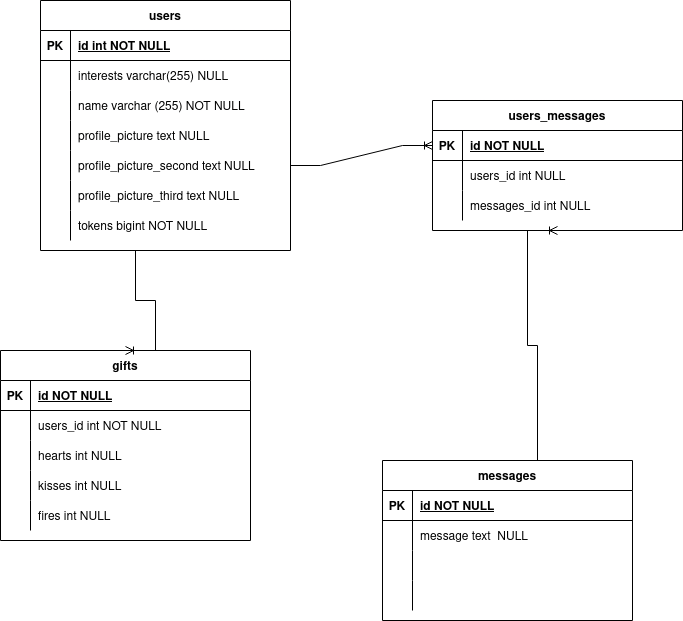

The diagram above was exported from draw.io. Its source (the exported page's mxGraphModel, read from the mxfile embedded in the PNG):
<mxGraphModel dx="1108" dy="449" grid="1" gridSize="10" guides="1" tooltips="1" connect="1" arrows="1" fold="1" page="1" pageScale="1" pageWidth="850" pageHeight="1100" math="0" shadow="0" extFonts="Permanent Marker^https://fonts.googleapis.com/css?family=Permanent+Marker">
  <root>
    <mxCell id="0" />
    <mxCell id="1" parent="0" />
    <mxCell id="C-vyLk0tnHw3VtMMgP7b-2" value="messages" style="shape=table;startSize=30;container=1;collapsible=1;childLayout=tableLayout;fixedRows=1;rowLines=0;fontStyle=1;align=center;resizeLast=1;" parent="1" vertex="1">
      <mxGeometry x="1140" y="500" width="250" height="160" as="geometry" />
    </mxCell>
    <mxCell id="C-vyLk0tnHw3VtMMgP7b-3" value="" style="shape=partialRectangle;collapsible=0;dropTarget=0;pointerEvents=0;fillColor=none;points=[[0,0.5],[1,0.5]];portConstraint=eastwest;top=0;left=0;right=0;bottom=1;" parent="C-vyLk0tnHw3VtMMgP7b-2" vertex="1">
      <mxGeometry y="30" width="250" height="30" as="geometry" />
    </mxCell>
    <mxCell id="C-vyLk0tnHw3VtMMgP7b-4" value="PK" style="shape=partialRectangle;overflow=hidden;connectable=0;fillColor=none;top=0;left=0;bottom=0;right=0;fontStyle=1;" parent="C-vyLk0tnHw3VtMMgP7b-3" vertex="1">
      <mxGeometry width="30" height="30" as="geometry">
        <mxRectangle width="30" height="30" as="alternateBounds" />
      </mxGeometry>
    </mxCell>
    <mxCell id="C-vyLk0tnHw3VtMMgP7b-5" value="id NOT NULL" style="shape=partialRectangle;overflow=hidden;connectable=0;fillColor=none;top=0;left=0;bottom=0;right=0;align=left;spacingLeft=6;fontStyle=5;" parent="C-vyLk0tnHw3VtMMgP7b-3" vertex="1">
      <mxGeometry x="30" width="220" height="30" as="geometry">
        <mxRectangle width="220" height="30" as="alternateBounds" />
      </mxGeometry>
    </mxCell>
    <mxCell id="C-vyLk0tnHw3VtMMgP7b-6" value="" style="shape=partialRectangle;collapsible=0;dropTarget=0;pointerEvents=0;fillColor=none;points=[[0,0.5],[1,0.5]];portConstraint=eastwest;top=0;left=0;right=0;bottom=0;" parent="C-vyLk0tnHw3VtMMgP7b-2" vertex="1">
      <mxGeometry y="60" width="250" height="30" as="geometry" />
    </mxCell>
    <mxCell id="C-vyLk0tnHw3VtMMgP7b-7" value="" style="shape=partialRectangle;overflow=hidden;connectable=0;fillColor=none;top=0;left=0;bottom=0;right=0;" parent="C-vyLk0tnHw3VtMMgP7b-6" vertex="1">
      <mxGeometry width="30" height="30" as="geometry">
        <mxRectangle width="30" height="30" as="alternateBounds" />
      </mxGeometry>
    </mxCell>
    <mxCell id="C-vyLk0tnHw3VtMMgP7b-8" value="message text  NULL" style="shape=partialRectangle;overflow=hidden;connectable=0;fillColor=none;top=0;left=0;bottom=0;right=0;align=left;spacingLeft=6;" parent="C-vyLk0tnHw3VtMMgP7b-6" vertex="1">
      <mxGeometry x="30" width="220" height="30" as="geometry">
        <mxRectangle width="220" height="30" as="alternateBounds" />
      </mxGeometry>
    </mxCell>
    <mxCell id="vWWdIYjOO69hNHzEr2XR-74" value="" style="shape=partialRectangle;collapsible=0;dropTarget=0;pointerEvents=0;fillColor=none;points=[[0,0.5],[1,0.5]];portConstraint=eastwest;top=0;left=0;right=0;bottom=0;" parent="C-vyLk0tnHw3VtMMgP7b-2" vertex="1">
      <mxGeometry y="90" width="250" height="30" as="geometry" />
    </mxCell>
    <mxCell id="vWWdIYjOO69hNHzEr2XR-75" value="" style="shape=partialRectangle;overflow=hidden;connectable=0;fillColor=none;top=0;left=0;bottom=0;right=0;" parent="vWWdIYjOO69hNHzEr2XR-74" vertex="1">
      <mxGeometry width="30" height="30" as="geometry">
        <mxRectangle width="30" height="30" as="alternateBounds" />
      </mxGeometry>
    </mxCell>
    <mxCell id="vWWdIYjOO69hNHzEr2XR-76" value="" style="shape=partialRectangle;overflow=hidden;connectable=0;fillColor=none;top=0;left=0;bottom=0;right=0;align=left;spacingLeft=6;" parent="vWWdIYjOO69hNHzEr2XR-74" vertex="1">
      <mxGeometry x="30" width="220" height="30" as="geometry">
        <mxRectangle width="220" height="30" as="alternateBounds" />
      </mxGeometry>
    </mxCell>
    <mxCell id="C-vyLk0tnHw3VtMMgP7b-9" value="" style="shape=partialRectangle;collapsible=0;dropTarget=0;pointerEvents=0;fillColor=none;points=[[0,0.5],[1,0.5]];portConstraint=eastwest;top=0;left=0;right=0;bottom=0;" parent="C-vyLk0tnHw3VtMMgP7b-2" vertex="1">
      <mxGeometry y="120" width="250" height="30" as="geometry" />
    </mxCell>
    <mxCell id="C-vyLk0tnHw3VtMMgP7b-10" value="" style="shape=partialRectangle;overflow=hidden;connectable=0;fillColor=none;top=0;left=0;bottom=0;right=0;" parent="C-vyLk0tnHw3VtMMgP7b-9" vertex="1">
      <mxGeometry width="30" height="30" as="geometry">
        <mxRectangle width="30" height="30" as="alternateBounds" />
      </mxGeometry>
    </mxCell>
    <mxCell id="C-vyLk0tnHw3VtMMgP7b-11" value="" style="shape=partialRectangle;overflow=hidden;connectable=0;fillColor=none;top=0;left=0;bottom=0;right=0;align=left;spacingLeft=6;" parent="C-vyLk0tnHw3VtMMgP7b-9" vertex="1">
      <mxGeometry x="30" width="220" height="30" as="geometry">
        <mxRectangle width="220" height="30" as="alternateBounds" />
      </mxGeometry>
    </mxCell>
    <mxCell id="C-vyLk0tnHw3VtMMgP7b-13" value="gifts" style="shape=table;startSize=30;container=1;collapsible=1;childLayout=tableLayout;fixedRows=1;rowLines=0;fontStyle=1;align=center;resizeLast=1;" parent="1" vertex="1">
      <mxGeometry x="758" y="390" width="250" height="190" as="geometry" />
    </mxCell>
    <mxCell id="C-vyLk0tnHw3VtMMgP7b-14" value="" style="shape=partialRectangle;collapsible=0;dropTarget=0;pointerEvents=0;fillColor=none;points=[[0,0.5],[1,0.5]];portConstraint=eastwest;top=0;left=0;right=0;bottom=1;" parent="C-vyLk0tnHw3VtMMgP7b-13" vertex="1">
      <mxGeometry y="30" width="250" height="30" as="geometry" />
    </mxCell>
    <mxCell id="C-vyLk0tnHw3VtMMgP7b-15" value="PK" style="shape=partialRectangle;overflow=hidden;connectable=0;fillColor=none;top=0;left=0;bottom=0;right=0;fontStyle=1;" parent="C-vyLk0tnHw3VtMMgP7b-14" vertex="1">
      <mxGeometry width="30" height="30" as="geometry">
        <mxRectangle width="30" height="30" as="alternateBounds" />
      </mxGeometry>
    </mxCell>
    <mxCell id="C-vyLk0tnHw3VtMMgP7b-16" value="id NOT NULL" style="shape=partialRectangle;overflow=hidden;connectable=0;fillColor=none;top=0;left=0;bottom=0;right=0;align=left;spacingLeft=6;fontStyle=5;" parent="C-vyLk0tnHw3VtMMgP7b-14" vertex="1">
      <mxGeometry x="30" width="220" height="30" as="geometry">
        <mxRectangle width="220" height="30" as="alternateBounds" />
      </mxGeometry>
    </mxCell>
    <mxCell id="C-vyLk0tnHw3VtMMgP7b-17" value="" style="shape=partialRectangle;collapsible=0;dropTarget=0;pointerEvents=0;fillColor=none;points=[[0,0.5],[1,0.5]];portConstraint=eastwest;top=0;left=0;right=0;bottom=0;" parent="C-vyLk0tnHw3VtMMgP7b-13" vertex="1">
      <mxGeometry y="60" width="250" height="30" as="geometry" />
    </mxCell>
    <mxCell id="C-vyLk0tnHw3VtMMgP7b-18" value="" style="shape=partialRectangle;overflow=hidden;connectable=0;fillColor=none;top=0;left=0;bottom=0;right=0;" parent="C-vyLk0tnHw3VtMMgP7b-17" vertex="1">
      <mxGeometry width="30" height="30" as="geometry">
        <mxRectangle width="30" height="30" as="alternateBounds" />
      </mxGeometry>
    </mxCell>
    <mxCell id="C-vyLk0tnHw3VtMMgP7b-19" value="users_id int NOT NULL" style="shape=partialRectangle;overflow=hidden;connectable=0;fillColor=none;top=0;left=0;bottom=0;right=0;align=left;spacingLeft=6;" parent="C-vyLk0tnHw3VtMMgP7b-17" vertex="1">
      <mxGeometry x="30" width="220" height="30" as="geometry">
        <mxRectangle width="220" height="30" as="alternateBounds" />
      </mxGeometry>
    </mxCell>
    <mxCell id="vWWdIYjOO69hNHzEr2XR-71" value="" style="shape=partialRectangle;collapsible=0;dropTarget=0;pointerEvents=0;fillColor=none;points=[[0,0.5],[1,0.5]];portConstraint=eastwest;top=0;left=0;right=0;bottom=0;" parent="C-vyLk0tnHw3VtMMgP7b-13" vertex="1">
      <mxGeometry y="90" width="250" height="30" as="geometry" />
    </mxCell>
    <mxCell id="vWWdIYjOO69hNHzEr2XR-72" value="" style="shape=partialRectangle;overflow=hidden;connectable=0;fillColor=none;top=0;left=0;bottom=0;right=0;" parent="vWWdIYjOO69hNHzEr2XR-71" vertex="1">
      <mxGeometry width="30" height="30" as="geometry">
        <mxRectangle width="30" height="30" as="alternateBounds" />
      </mxGeometry>
    </mxCell>
    <mxCell id="vWWdIYjOO69hNHzEr2XR-73" value="hearts int NULL" style="shape=partialRectangle;overflow=hidden;connectable=0;fillColor=none;top=0;left=0;bottom=0;right=0;align=left;spacingLeft=6;" parent="vWWdIYjOO69hNHzEr2XR-71" vertex="1">
      <mxGeometry x="30" width="220" height="30" as="geometry">
        <mxRectangle width="220" height="30" as="alternateBounds" />
      </mxGeometry>
    </mxCell>
    <mxCell id="C-vyLk0tnHw3VtMMgP7b-20" value="" style="shape=partialRectangle;collapsible=0;dropTarget=0;pointerEvents=0;fillColor=none;points=[[0,0.5],[1,0.5]];portConstraint=eastwest;top=0;left=0;right=0;bottom=0;" parent="C-vyLk0tnHw3VtMMgP7b-13" vertex="1">
      <mxGeometry y="120" width="250" height="30" as="geometry" />
    </mxCell>
    <mxCell id="C-vyLk0tnHw3VtMMgP7b-21" value="" style="shape=partialRectangle;overflow=hidden;connectable=0;fillColor=none;top=0;left=0;bottom=0;right=0;" parent="C-vyLk0tnHw3VtMMgP7b-20" vertex="1">
      <mxGeometry width="30" height="30" as="geometry">
        <mxRectangle width="30" height="30" as="alternateBounds" />
      </mxGeometry>
    </mxCell>
    <mxCell id="C-vyLk0tnHw3VtMMgP7b-22" value="kisses int NULL" style="shape=partialRectangle;overflow=hidden;connectable=0;fillColor=none;top=0;left=0;bottom=0;right=0;align=left;spacingLeft=6;" parent="C-vyLk0tnHw3VtMMgP7b-20" vertex="1">
      <mxGeometry x="30" width="220" height="30" as="geometry">
        <mxRectangle width="220" height="30" as="alternateBounds" />
      </mxGeometry>
    </mxCell>
    <mxCell id="vWWdIYjOO69hNHzEr2XR-65" value="" style="shape=partialRectangle;collapsible=0;dropTarget=0;pointerEvents=0;fillColor=none;points=[[0,0.5],[1,0.5]];portConstraint=eastwest;top=0;left=0;right=0;bottom=0;" parent="C-vyLk0tnHw3VtMMgP7b-13" vertex="1">
      <mxGeometry y="150" width="250" height="30" as="geometry" />
    </mxCell>
    <mxCell id="vWWdIYjOO69hNHzEr2XR-66" value="" style="shape=partialRectangle;overflow=hidden;connectable=0;fillColor=none;top=0;left=0;bottom=0;right=0;" parent="vWWdIYjOO69hNHzEr2XR-65" vertex="1">
      <mxGeometry width="30" height="30" as="geometry">
        <mxRectangle width="30" height="30" as="alternateBounds" />
      </mxGeometry>
    </mxCell>
    <mxCell id="vWWdIYjOO69hNHzEr2XR-67" value="fires int NULL" style="shape=partialRectangle;overflow=hidden;connectable=0;fillColor=none;top=0;left=0;bottom=0;right=0;align=left;spacingLeft=6;" parent="vWWdIYjOO69hNHzEr2XR-65" vertex="1">
      <mxGeometry x="30" width="220" height="30" as="geometry">
        <mxRectangle width="220" height="30" as="alternateBounds" />
      </mxGeometry>
    </mxCell>
    <mxCell id="C-vyLk0tnHw3VtMMgP7b-23" value="users" style="shape=table;startSize=30;container=1;collapsible=1;childLayout=tableLayout;fixedRows=1;rowLines=0;fontStyle=1;align=center;resizeLast=1;" parent="1" vertex="1">
      <mxGeometry x="798" y="40" width="250" height="250" as="geometry" />
    </mxCell>
    <mxCell id="C-vyLk0tnHw3VtMMgP7b-24" value="" style="shape=partialRectangle;collapsible=0;dropTarget=0;pointerEvents=0;fillColor=none;points=[[0,0.5],[1,0.5]];portConstraint=eastwest;top=0;left=0;right=0;bottom=1;" parent="C-vyLk0tnHw3VtMMgP7b-23" vertex="1">
      <mxGeometry y="30" width="250" height="30" as="geometry" />
    </mxCell>
    <mxCell id="C-vyLk0tnHw3VtMMgP7b-25" value="PK" style="shape=partialRectangle;overflow=hidden;connectable=0;fillColor=none;top=0;left=0;bottom=0;right=0;fontStyle=1;" parent="C-vyLk0tnHw3VtMMgP7b-24" vertex="1">
      <mxGeometry width="30" height="30" as="geometry">
        <mxRectangle width="30" height="30" as="alternateBounds" />
      </mxGeometry>
    </mxCell>
    <mxCell id="C-vyLk0tnHw3VtMMgP7b-26" value="id int NOT NULL" style="shape=partialRectangle;overflow=hidden;connectable=0;fillColor=none;top=0;left=0;bottom=0;right=0;align=left;spacingLeft=6;fontStyle=5;" parent="C-vyLk0tnHw3VtMMgP7b-24" vertex="1">
      <mxGeometry x="30" width="220" height="30" as="geometry">
        <mxRectangle width="220" height="30" as="alternateBounds" />
      </mxGeometry>
    </mxCell>
    <mxCell id="C-vyLk0tnHw3VtMMgP7b-27" value="" style="shape=partialRectangle;collapsible=0;dropTarget=0;pointerEvents=0;fillColor=none;points=[[0,0.5],[1,0.5]];portConstraint=eastwest;top=0;left=0;right=0;bottom=0;" parent="C-vyLk0tnHw3VtMMgP7b-23" vertex="1">
      <mxGeometry y="60" width="250" height="30" as="geometry" />
    </mxCell>
    <mxCell id="C-vyLk0tnHw3VtMMgP7b-28" value="" style="shape=partialRectangle;overflow=hidden;connectable=0;fillColor=none;top=0;left=0;bottom=0;right=0;" parent="C-vyLk0tnHw3VtMMgP7b-27" vertex="1">
      <mxGeometry width="30" height="30" as="geometry">
        <mxRectangle width="30" height="30" as="alternateBounds" />
      </mxGeometry>
    </mxCell>
    <mxCell id="C-vyLk0tnHw3VtMMgP7b-29" value="interests varchar(255) NULL" style="shape=partialRectangle;overflow=hidden;connectable=0;fillColor=none;top=0;left=0;bottom=0;right=0;align=left;spacingLeft=6;" parent="C-vyLk0tnHw3VtMMgP7b-27" vertex="1">
      <mxGeometry x="30" width="220" height="30" as="geometry">
        <mxRectangle width="220" height="30" as="alternateBounds" />
      </mxGeometry>
    </mxCell>
    <mxCell id="vWWdIYjOO69hNHzEr2XR-50" value="" style="shape=partialRectangle;collapsible=0;dropTarget=0;pointerEvents=0;fillColor=none;points=[[0,0.5],[1,0.5]];portConstraint=eastwest;top=0;left=0;right=0;bottom=0;" parent="C-vyLk0tnHw3VtMMgP7b-23" vertex="1">
      <mxGeometry y="90" width="250" height="30" as="geometry" />
    </mxCell>
    <mxCell id="vWWdIYjOO69hNHzEr2XR-51" value="" style="shape=partialRectangle;overflow=hidden;connectable=0;fillColor=none;top=0;left=0;bottom=0;right=0;" parent="vWWdIYjOO69hNHzEr2XR-50" vertex="1">
      <mxGeometry width="30" height="30" as="geometry">
        <mxRectangle width="30" height="30" as="alternateBounds" />
      </mxGeometry>
    </mxCell>
    <mxCell id="vWWdIYjOO69hNHzEr2XR-52" value="name varchar (255) NOT NULL" style="shape=partialRectangle;overflow=hidden;connectable=0;fillColor=none;top=0;left=0;bottom=0;right=0;align=left;spacingLeft=6;" parent="vWWdIYjOO69hNHzEr2XR-50" vertex="1">
      <mxGeometry x="30" width="220" height="30" as="geometry">
        <mxRectangle width="220" height="30" as="alternateBounds" />
      </mxGeometry>
    </mxCell>
    <mxCell id="vWWdIYjOO69hNHzEr2XR-53" value="" style="shape=partialRectangle;collapsible=0;dropTarget=0;pointerEvents=0;fillColor=none;points=[[0,0.5],[1,0.5]];portConstraint=eastwest;top=0;left=0;right=0;bottom=0;" parent="C-vyLk0tnHw3VtMMgP7b-23" vertex="1">
      <mxGeometry y="120" width="250" height="30" as="geometry" />
    </mxCell>
    <mxCell id="vWWdIYjOO69hNHzEr2XR-54" value="" style="shape=partialRectangle;overflow=hidden;connectable=0;fillColor=none;top=0;left=0;bottom=0;right=0;" parent="vWWdIYjOO69hNHzEr2XR-53" vertex="1">
      <mxGeometry width="30" height="30" as="geometry">
        <mxRectangle width="30" height="30" as="alternateBounds" />
      </mxGeometry>
    </mxCell>
    <mxCell id="vWWdIYjOO69hNHzEr2XR-55" value="profile_picture text NULL" style="shape=partialRectangle;overflow=hidden;connectable=0;fillColor=none;top=0;left=0;bottom=0;right=0;align=left;spacingLeft=6;" parent="vWWdIYjOO69hNHzEr2XR-53" vertex="1">
      <mxGeometry x="30" width="220" height="30" as="geometry">
        <mxRectangle width="220" height="30" as="alternateBounds" />
      </mxGeometry>
    </mxCell>
    <mxCell id="vWWdIYjOO69hNHzEr2XR-56" value="" style="shape=partialRectangle;collapsible=0;dropTarget=0;pointerEvents=0;fillColor=none;points=[[0,0.5],[1,0.5]];portConstraint=eastwest;top=0;left=0;right=0;bottom=0;" parent="C-vyLk0tnHw3VtMMgP7b-23" vertex="1">
      <mxGeometry y="150" width="250" height="30" as="geometry" />
    </mxCell>
    <mxCell id="vWWdIYjOO69hNHzEr2XR-57" value="" style="shape=partialRectangle;overflow=hidden;connectable=0;fillColor=none;top=0;left=0;bottom=0;right=0;" parent="vWWdIYjOO69hNHzEr2XR-56" vertex="1">
      <mxGeometry width="30" height="30" as="geometry">
        <mxRectangle width="30" height="30" as="alternateBounds" />
      </mxGeometry>
    </mxCell>
    <mxCell id="vWWdIYjOO69hNHzEr2XR-58" value="profile_picture_second text NULL" style="shape=partialRectangle;overflow=hidden;connectable=0;fillColor=none;top=0;left=0;bottom=0;right=0;align=left;spacingLeft=6;" parent="vWWdIYjOO69hNHzEr2XR-56" vertex="1">
      <mxGeometry x="30" width="220" height="30" as="geometry">
        <mxRectangle width="220" height="30" as="alternateBounds" />
      </mxGeometry>
    </mxCell>
    <mxCell id="r8VS0t8WhQYeZ_pOtvSp-3" value="" style="shape=partialRectangle;collapsible=0;dropTarget=0;pointerEvents=0;fillColor=none;points=[[0,0.5],[1,0.5]];portConstraint=eastwest;top=0;left=0;right=0;bottom=0;" parent="C-vyLk0tnHw3VtMMgP7b-23" vertex="1">
      <mxGeometry y="180" width="250" height="30" as="geometry" />
    </mxCell>
    <mxCell id="r8VS0t8WhQYeZ_pOtvSp-4" value="" style="shape=partialRectangle;overflow=hidden;connectable=0;fillColor=none;top=0;left=0;bottom=0;right=0;" parent="r8VS0t8WhQYeZ_pOtvSp-3" vertex="1">
      <mxGeometry width="30" height="30" as="geometry">
        <mxRectangle width="30" height="30" as="alternateBounds" />
      </mxGeometry>
    </mxCell>
    <mxCell id="r8VS0t8WhQYeZ_pOtvSp-5" value="profile_picture_third text NULL" style="shape=partialRectangle;overflow=hidden;connectable=0;fillColor=none;top=0;left=0;bottom=0;right=0;align=left;spacingLeft=6;" parent="r8VS0t8WhQYeZ_pOtvSp-3" vertex="1">
      <mxGeometry x="30" width="220" height="30" as="geometry">
        <mxRectangle width="220" height="30" as="alternateBounds" />
      </mxGeometry>
    </mxCell>
    <mxCell id="vWWdIYjOO69hNHzEr2XR-59" value="" style="shape=partialRectangle;collapsible=0;dropTarget=0;pointerEvents=0;fillColor=none;points=[[0,0.5],[1,0.5]];portConstraint=eastwest;top=0;left=0;right=0;bottom=0;" parent="C-vyLk0tnHw3VtMMgP7b-23" vertex="1">
      <mxGeometry y="210" width="250" height="30" as="geometry" />
    </mxCell>
    <mxCell id="vWWdIYjOO69hNHzEr2XR-60" value="" style="shape=partialRectangle;overflow=hidden;connectable=0;fillColor=none;top=0;left=0;bottom=0;right=0;" parent="vWWdIYjOO69hNHzEr2XR-59" vertex="1">
      <mxGeometry width="30" height="30" as="geometry">
        <mxRectangle width="30" height="30" as="alternateBounds" />
      </mxGeometry>
    </mxCell>
    <mxCell id="vWWdIYjOO69hNHzEr2XR-61" value="tokens bigint NOT NULL" style="shape=partialRectangle;overflow=hidden;connectable=0;fillColor=none;top=0;left=0;bottom=0;right=0;align=left;spacingLeft=6;" parent="vWWdIYjOO69hNHzEr2XR-59" vertex="1">
      <mxGeometry x="30" width="220" height="30" as="geometry">
        <mxRectangle width="220" height="30" as="alternateBounds" />
      </mxGeometry>
    </mxCell>
    <mxCell id="vWWdIYjOO69hNHzEr2XR-34" value="" style="edgeStyle=entityRelationEdgeStyle;fontSize=12;html=1;endArrow=ERoneToMany;rounded=0;entryX=0.5;entryY=1;entryDx=0;entryDy=0;exitX=0.5;exitY=0;exitDx=0;exitDy=0;" parent="1" source="C-vyLk0tnHw3VtMMgP7b-2" target="vWWdIYjOO69hNHzEr2XR-39" edge="1">
      <mxGeometry width="100" height="100" relative="1" as="geometry">
        <mxPoint x="1210" y="500" as="sourcePoint" />
        <mxPoint x="1178" y="150" as="targetPoint" />
      </mxGeometry>
    </mxCell>
    <mxCell id="vWWdIYjOO69hNHzEr2XR-36" value="" style="edgeStyle=entityRelationEdgeStyle;fontSize=12;html=1;endArrow=ERoneToMany;rounded=0;exitX=0.5;exitY=1;exitDx=0;exitDy=0;entryX=0.5;entryY=0;entryDx=0;entryDy=0;" parent="1" source="C-vyLk0tnHw3VtMMgP7b-23" target="C-vyLk0tnHw3VtMMgP7b-13" edge="1">
      <mxGeometry width="100" height="100" relative="1" as="geometry">
        <mxPoint x="888" y="220" as="sourcePoint" />
        <mxPoint x="538" y="120" as="targetPoint" />
      </mxGeometry>
    </mxCell>
    <mxCell id="vWWdIYjOO69hNHzEr2XR-39" value="users_messages" style="shape=table;startSize=30;container=1;collapsible=1;childLayout=tableLayout;fixedRows=1;rowLines=0;fontStyle=1;align=center;resizeLast=1;" parent="1" vertex="1">
      <mxGeometry x="1190" y="140" width="250" height="130" as="geometry" />
    </mxCell>
    <mxCell id="vWWdIYjOO69hNHzEr2XR-40" value="" style="shape=partialRectangle;collapsible=0;dropTarget=0;pointerEvents=0;fillColor=none;points=[[0,0.5],[1,0.5]];portConstraint=eastwest;top=0;left=0;right=0;bottom=1;" parent="vWWdIYjOO69hNHzEr2XR-39" vertex="1">
      <mxGeometry y="30" width="250" height="30" as="geometry" />
    </mxCell>
    <mxCell id="vWWdIYjOO69hNHzEr2XR-41" value="PK" style="shape=partialRectangle;overflow=hidden;connectable=0;fillColor=none;top=0;left=0;bottom=0;right=0;fontStyle=1;" parent="vWWdIYjOO69hNHzEr2XR-40" vertex="1">
      <mxGeometry width="30" height="30" as="geometry">
        <mxRectangle width="30" height="30" as="alternateBounds" />
      </mxGeometry>
    </mxCell>
    <mxCell id="vWWdIYjOO69hNHzEr2XR-42" value="id NOT NULL" style="shape=partialRectangle;overflow=hidden;connectable=0;fillColor=none;top=0;left=0;bottom=0;right=0;align=left;spacingLeft=6;fontStyle=5;" parent="vWWdIYjOO69hNHzEr2XR-40" vertex="1">
      <mxGeometry x="30" width="220" height="30" as="geometry">
        <mxRectangle width="220" height="30" as="alternateBounds" />
      </mxGeometry>
    </mxCell>
    <mxCell id="vWWdIYjOO69hNHzEr2XR-43" value="" style="shape=partialRectangle;collapsible=0;dropTarget=0;pointerEvents=0;fillColor=none;points=[[0,0.5],[1,0.5]];portConstraint=eastwest;top=0;left=0;right=0;bottom=0;" parent="vWWdIYjOO69hNHzEr2XR-39" vertex="1">
      <mxGeometry y="60" width="250" height="30" as="geometry" />
    </mxCell>
    <mxCell id="vWWdIYjOO69hNHzEr2XR-44" value="" style="shape=partialRectangle;overflow=hidden;connectable=0;fillColor=none;top=0;left=0;bottom=0;right=0;" parent="vWWdIYjOO69hNHzEr2XR-43" vertex="1">
      <mxGeometry width="30" height="30" as="geometry">
        <mxRectangle width="30" height="30" as="alternateBounds" />
      </mxGeometry>
    </mxCell>
    <mxCell id="vWWdIYjOO69hNHzEr2XR-45" value="users_id int NULL" style="shape=partialRectangle;overflow=hidden;connectable=0;fillColor=none;top=0;left=0;bottom=0;right=0;align=left;spacingLeft=6;" parent="vWWdIYjOO69hNHzEr2XR-43" vertex="1">
      <mxGeometry x="30" width="220" height="30" as="geometry">
        <mxRectangle width="220" height="30" as="alternateBounds" />
      </mxGeometry>
    </mxCell>
    <mxCell id="vWWdIYjOO69hNHzEr2XR-62" value="" style="shape=partialRectangle;collapsible=0;dropTarget=0;pointerEvents=0;fillColor=none;points=[[0,0.5],[1,0.5]];portConstraint=eastwest;top=0;left=0;right=0;bottom=0;" parent="vWWdIYjOO69hNHzEr2XR-39" vertex="1">
      <mxGeometry y="90" width="250" height="30" as="geometry" />
    </mxCell>
    <mxCell id="vWWdIYjOO69hNHzEr2XR-63" value="" style="shape=partialRectangle;overflow=hidden;connectable=0;fillColor=none;top=0;left=0;bottom=0;right=0;" parent="vWWdIYjOO69hNHzEr2XR-62" vertex="1">
      <mxGeometry width="30" height="30" as="geometry">
        <mxRectangle width="30" height="30" as="alternateBounds" />
      </mxGeometry>
    </mxCell>
    <mxCell id="vWWdIYjOO69hNHzEr2XR-64" value="messages_id int NULL" style="shape=partialRectangle;overflow=hidden;connectable=0;fillColor=none;top=0;left=0;bottom=0;right=0;align=left;spacingLeft=6;" parent="vWWdIYjOO69hNHzEr2XR-62" vertex="1">
      <mxGeometry x="30" width="220" height="30" as="geometry">
        <mxRectangle width="220" height="30" as="alternateBounds" />
      </mxGeometry>
    </mxCell>
    <mxCell id="vWWdIYjOO69hNHzEr2XR-46" value="" style="edgeStyle=entityRelationEdgeStyle;fontSize=12;html=1;endArrow=ERoneToMany;rounded=0;exitX=1;exitY=0.5;exitDx=0;exitDy=0;entryX=0;entryY=0.5;entryDx=0;entryDy=0;" parent="1" source="vWWdIYjOO69hNHzEr2XR-56" target="vWWdIYjOO69hNHzEr2XR-40" edge="1">
      <mxGeometry width="100" height="100" relative="1" as="geometry">
        <mxPoint x="1048" y="370" as="sourcePoint" />
        <mxPoint x="1148" y="270" as="targetPoint" />
      </mxGeometry>
    </mxCell>
  </root>
</mxGraphModel>